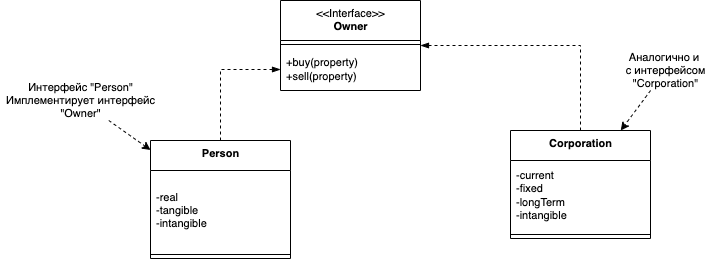

The diagram above was exported from draw.io. Its source (the exported page's mxGraphModel, read from the mxfile embedded in the PNG):
<mxGraphModel dx="1773" dy="616" grid="1" gridSize="10" guides="1" tooltips="1" connect="1" arrows="1" fold="1" page="1" pageScale="1" pageWidth="827" pageHeight="1169" math="0" shadow="0">
  <root>
    <mxCell id="0" />
    <mxCell id="1" parent="0" />
    <mxCell id="uug-zfu7WWJJqskxUfM3-116" value="&amp;lt;&amp;lt;Interface&amp;gt;&amp;gt;&lt;br&gt;&lt;b&gt;Owner&lt;/b&gt;" style="swimlane;fontStyle=0;align=center;verticalAlign=top;childLayout=stackLayout;horizontal=1;startSize=40;horizontalStack=0;resizeParent=1;resizeParentMax=0;resizeLast=0;collapsible=0;marginBottom=0;html=1;fontSize=11;fontColor=#000000;" vertex="1" parent="1">
      <mxGeometry x="250" y="150" width="140" height="90" as="geometry" />
    </mxCell>
    <mxCell id="uug-zfu7WWJJqskxUfM3-121" value="" style="line;strokeWidth=1;fillColor=none;align=left;verticalAlign=middle;spacingTop=-1;spacingLeft=3;spacingRight=3;rotatable=0;labelPosition=right;points=[];portConstraint=eastwest;fontSize=11;fontColor=#000000;" vertex="1" parent="uug-zfu7WWJJqskxUfM3-116">
      <mxGeometry y="40" width="140" height="8" as="geometry" />
    </mxCell>
    <mxCell id="uug-zfu7WWJJqskxUfM3-123" value="+buy(property)&lt;br&gt;+sell(property)" style="text;html=1;strokeColor=none;fillColor=none;align=left;verticalAlign=middle;spacingLeft=4;spacingRight=4;overflow=hidden;rotatable=0;points=[[0,0.5],[1,0.5]];portConstraint=eastwest;fontSize=11;fontColor=#000000;" vertex="1" parent="uug-zfu7WWJJqskxUfM3-116">
      <mxGeometry y="48" width="140" height="42" as="geometry" />
    </mxCell>
    <mxCell id="uug-zfu7WWJJqskxUfM3-136" style="edgeStyle=orthogonalEdgeStyle;rounded=0;orthogonalLoop=1;jettySize=auto;html=1;exitX=0.5;exitY=0;exitDx=0;exitDy=0;fontSize=11;fontColor=#000000;startArrow=none;startFill=0;endArrow=blockThin;endFill=1;dashed=1;" edge="1" parent="1" source="uug-zfu7WWJJqskxUfM3-128" target="uug-zfu7WWJJqskxUfM3-123">
      <mxGeometry relative="1" as="geometry" />
    </mxCell>
    <mxCell id="uug-zfu7WWJJqskxUfM3-128" value="&lt;b&gt;Person&lt;/b&gt;" style="swimlane;fontStyle=0;align=center;verticalAlign=top;childLayout=stackLayout;horizontal=1;startSize=30;horizontalStack=0;resizeParent=1;resizeParentMax=0;resizeLast=0;collapsible=0;marginBottom=0;html=1;fontSize=11;fontColor=#000000;" vertex="1" parent="1">
      <mxGeometry x="120" y="290" width="140" height="118" as="geometry" />
    </mxCell>
    <mxCell id="uug-zfu7WWJJqskxUfM3-130" value="-real&lt;br&gt;-tangible&lt;br&gt;-intangible" style="text;html=1;strokeColor=none;fillColor=none;align=left;verticalAlign=middle;spacingLeft=4;spacingRight=4;overflow=hidden;rotatable=0;points=[[0,0.5],[1,0.5]];portConstraint=eastwest;fontSize=11;fontColor=#000000;" vertex="1" parent="uug-zfu7WWJJqskxUfM3-128">
      <mxGeometry y="30" width="140" height="80" as="geometry" />
    </mxCell>
    <mxCell id="uug-zfu7WWJJqskxUfM3-133" value="" style="line;strokeWidth=1;fillColor=none;align=left;verticalAlign=middle;spacingTop=-1;spacingLeft=3;spacingRight=3;rotatable=0;labelPosition=right;points=[];portConstraint=eastwest;fontSize=11;fontColor=#000000;" vertex="1" parent="uug-zfu7WWJJqskxUfM3-128">
      <mxGeometry y="110" width="140" height="8" as="geometry" />
    </mxCell>
    <mxCell id="uug-zfu7WWJJqskxUfM3-137" value="Интерфейс &quot;Person&quot;&lt;br&gt;Имплементирует интерфейс&lt;br&gt;&quot;Owner&quot;" style="text;html=1;align=center;verticalAlign=middle;resizable=0;points=[];autosize=1;strokeColor=none;fillColor=none;fontSize=11;fontColor=#000000;" vertex="1" parent="1">
      <mxGeometry x="-30" y="230" width="160" height="40" as="geometry" />
    </mxCell>
    <mxCell id="uug-zfu7WWJJqskxUfM3-138" value="" style="endArrow=classic;html=1;rounded=0;dashed=1;fontSize=11;fontColor=#000000;" edge="1" parent="1" source="uug-zfu7WWJJqskxUfM3-137" target="uug-zfu7WWJJqskxUfM3-128">
      <mxGeometry width="50" height="50" relative="1" as="geometry">
        <mxPoint x="-20" y="340" as="sourcePoint" />
        <mxPoint x="30" y="290" as="targetPoint" />
      </mxGeometry>
    </mxCell>
    <mxCell id="uug-zfu7WWJJqskxUfM3-149" style="edgeStyle=orthogonalEdgeStyle;rounded=0;orthogonalLoop=1;jettySize=auto;html=1;exitX=0.5;exitY=0;exitDx=0;exitDy=0;entryX=1;entryY=0.5;entryDx=0;entryDy=0;dashed=1;fontSize=11;fontColor=#000000;startArrow=none;startFill=0;endArrow=blockThin;endFill=1;" edge="1" parent="1" source="uug-zfu7WWJJqskxUfM3-139" target="uug-zfu7WWJJqskxUfM3-116">
      <mxGeometry relative="1" as="geometry" />
    </mxCell>
    <mxCell id="uug-zfu7WWJJqskxUfM3-139" value="&lt;b&gt;Corporation&lt;/b&gt;" style="swimlane;fontStyle=0;align=center;verticalAlign=top;childLayout=stackLayout;horizontal=1;startSize=30;horizontalStack=0;resizeParent=1;resizeParentMax=0;resizeLast=0;collapsible=0;marginBottom=0;html=1;fontSize=11;fontColor=#000000;" vertex="1" parent="1">
      <mxGeometry x="480" y="280" width="140" height="108" as="geometry" />
    </mxCell>
    <mxCell id="uug-zfu7WWJJqskxUfM3-141" value="-current&lt;br&gt;-fixed&lt;br&gt;-longTerm&lt;br&gt;-intangible" style="text;html=1;strokeColor=none;fillColor=none;align=left;verticalAlign=middle;spacingLeft=4;spacingRight=4;overflow=hidden;rotatable=0;points=[[0,0.5],[1,0.5]];portConstraint=eastwest;fontSize=11;fontColor=#000000;" vertex="1" parent="uug-zfu7WWJJqskxUfM3-139">
      <mxGeometry y="30" width="140" height="70" as="geometry" />
    </mxCell>
    <mxCell id="uug-zfu7WWJJqskxUfM3-144" value="" style="line;strokeWidth=1;fillColor=none;align=left;verticalAlign=middle;spacingTop=-1;spacingLeft=3;spacingRight=3;rotatable=0;labelPosition=right;points=[];portConstraint=eastwest;fontSize=11;fontColor=#000000;" vertex="1" parent="uug-zfu7WWJJqskxUfM3-139">
      <mxGeometry y="100" width="140" height="8" as="geometry" />
    </mxCell>
    <mxCell id="uug-zfu7WWJJqskxUfM3-147" value="Аналогично и&amp;nbsp;&lt;br&gt;с интерфейсом&lt;br&gt;&quot;Corporation&quot;" style="text;html=1;align=center;verticalAlign=middle;resizable=0;points=[];autosize=1;strokeColor=none;fillColor=none;fontSize=11;fontColor=#000000;" vertex="1" parent="1">
      <mxGeometry x="590" y="200" width="90" height="40" as="geometry" />
    </mxCell>
    <mxCell id="uug-zfu7WWJJqskxUfM3-148" value="" style="endArrow=classic;html=1;rounded=0;dashed=1;fontSize=11;fontColor=#000000;" edge="1" parent="1" source="uug-zfu7WWJJqskxUfM3-147" target="uug-zfu7WWJJqskxUfM3-139">
      <mxGeometry width="50" height="50" relative="1" as="geometry">
        <mxPoint x="410" y="280" as="sourcePoint" />
        <mxPoint x="460" y="230" as="targetPoint" />
      </mxGeometry>
    </mxCell>
  </root>
</mxGraphModel>